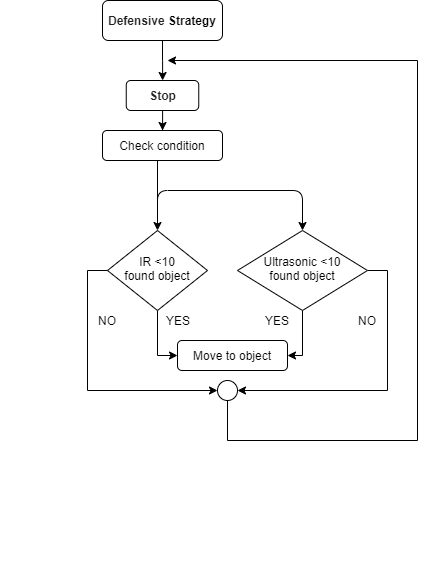

The diagram above was exported from draw.io. Its source (the exported page's mxGraphModel, read from the mxfile embedded in the PNG):
<mxGraphModel dx="868" dy="467" grid="1" gridSize="10" guides="1" tooltips="1" connect="1" arrows="1" fold="1" page="1" pageScale="1" pageWidth="850" pageHeight="1100" math="0" shadow="0">
  <root>
    <mxCell id="B3ZmBSqcrnMzwZUOLVQ_-0" />
    <mxCell id="B3ZmBSqcrnMzwZUOLVQ_-1" parent="B3ZmBSqcrnMzwZUOLVQ_-0" />
    <mxCell id="UWoSwB4H9JtxWKObAdNc-56" value="" style="edgeStyle=orthogonalEdgeStyle;rounded=0;comic=0;orthogonalLoop=1;jettySize=auto;html=1;" edge="1" parent="B3ZmBSqcrnMzwZUOLVQ_-1" source="UWoSwB4H9JtxWKObAdNc-1" target="UWoSwB4H9JtxWKObAdNc-48">
      <mxGeometry relative="1" as="geometry" />
    </mxCell>
    <mxCell id="UWoSwB4H9JtxWKObAdNc-1" value="&lt;p class=&quot;MsoNormal&quot; align=&quot;center&quot;&gt;&lt;b&gt;&lt;span style=&quot;line-height: 107% ; font-family: &amp;#34;th sarabunpsk&amp;#34; , sans-serif&quot;&gt;&lt;font color=&quot;#222222&quot; style=&quot;font-size: 12px&quot;&gt;Defensive&lt;/font&gt; Strategy&lt;/span&gt;&lt;/b&gt;&lt;/p&gt;" style="rounded=1;whiteSpace=wrap;html=1;fontSize=12;glass=0;strokeWidth=1;shadow=0;" vertex="1" parent="B3ZmBSqcrnMzwZUOLVQ_-1">
      <mxGeometry x="335" y="230" width="120" height="40" as="geometry" />
    </mxCell>
    <mxCell id="UWoSwB4H9JtxWKObAdNc-60" value="" style="edgeStyle=orthogonalEdgeStyle;rounded=0;comic=0;orthogonalLoop=1;jettySize=auto;html=1;" edge="1" parent="B3ZmBSqcrnMzwZUOLVQ_-1" source="UWoSwB4H9JtxWKObAdNc-48" target="UWoSwB4H9JtxWKObAdNc-13">
      <mxGeometry relative="1" as="geometry" />
    </mxCell>
    <mxCell id="UWoSwB4H9JtxWKObAdNc-48" value="&lt;p class=&quot;MsoNormal&quot; align=&quot;center&quot;&gt;&lt;font color=&quot;#222222&quot; face=&quot;th sarabunpsk, sans-serif&quot;&gt;&lt;b&gt;Stop&lt;/b&gt;&lt;/font&gt;&lt;/p&gt;" style="rounded=1;whiteSpace=wrap;html=1;fontSize=12;glass=0;strokeWidth=1;shadow=0;" vertex="1" parent="B3ZmBSqcrnMzwZUOLVQ_-1">
      <mxGeometry x="358.75" y="310" width="72.5" height="30" as="geometry" />
    </mxCell>
    <mxCell id="UWoSwB4H9JtxWKObAdNc-12" value="" style="edgeStyle=orthogonalEdgeStyle;rounded=0;orthogonalLoop=1;jettySize=auto;html=1;" edge="1" parent="B3ZmBSqcrnMzwZUOLVQ_-1" source="UWoSwB4H9JtxWKObAdNc-13" target="UWoSwB4H9JtxWKObAdNc-15">
      <mxGeometry relative="1" as="geometry">
        <Array as="points">
          <mxPoint x="390" y="430" />
          <mxPoint x="390" y="430" />
        </Array>
      </mxGeometry>
    </mxCell>
    <mxCell id="UWoSwB4H9JtxWKObAdNc-13" value="Check condition" style="rounded=1;whiteSpace=wrap;html=1;" vertex="1" parent="B3ZmBSqcrnMzwZUOLVQ_-1">
      <mxGeometry x="335" y="360" width="120" height="30" as="geometry" />
    </mxCell>
    <mxCell id="UWoSwB4H9JtxWKObAdNc-14" value="" style="edgeStyle=orthogonalEdgeStyle;rounded=0;orthogonalLoop=1;jettySize=auto;html=1;" edge="1" parent="B3ZmBSqcrnMzwZUOLVQ_-1" source="UWoSwB4H9JtxWKObAdNc-15" target="UWoSwB4H9JtxWKObAdNc-19">
      <mxGeometry relative="1" as="geometry">
        <Array as="points">
          <mxPoint x="390" y="585" />
        </Array>
      </mxGeometry>
    </mxCell>
    <mxCell id="UWoSwB4H9JtxWKObAdNc-15" value="IR &amp;lt;10&lt;br&gt;found object" style="rhombus;whiteSpace=wrap;html=1;shadow=0;fontFamily=Helvetica;fontSize=12;align=center;strokeWidth=1;spacing=6;spacingTop=-4;" vertex="1" parent="B3ZmBSqcrnMzwZUOLVQ_-1">
      <mxGeometry x="340" y="460" width="100" height="80" as="geometry" />
    </mxCell>
    <mxCell id="UWoSwB4H9JtxWKObAdNc-16" value="" style="edgeStyle=elbowEdgeStyle;rounded=0;comic=0;orthogonalLoop=1;jettySize=auto;html=1;entryX=1;entryY=0.5;entryDx=0;entryDy=0;" edge="1" parent="B3ZmBSqcrnMzwZUOLVQ_-1" source="UWoSwB4H9JtxWKObAdNc-17" target="UWoSwB4H9JtxWKObAdNc-19">
      <mxGeometry relative="1" as="geometry">
        <mxPoint x="545" y="720" as="targetPoint" />
        <Array as="points">
          <mxPoint x="535" y="560" />
          <mxPoint x="525" y="600" />
          <mxPoint x="525" y="610" />
          <mxPoint x="555" y="610" />
          <mxPoint x="515" y="570" />
          <mxPoint x="545" y="640" />
        </Array>
      </mxGeometry>
    </mxCell>
    <mxCell id="UWoSwB4H9JtxWKObAdNc-65" value="" style="edgeStyle=orthogonalEdgeStyle;rounded=0;comic=0;orthogonalLoop=1;jettySize=auto;html=1;" edge="1" parent="B3ZmBSqcrnMzwZUOLVQ_-1" source="UWoSwB4H9JtxWKObAdNc-17">
      <mxGeometry relative="1" as="geometry">
        <mxPoint x="470" y="620" as="targetPoint" />
        <Array as="points">
          <mxPoint x="620" y="500" />
          <mxPoint x="620" y="620" />
        </Array>
      </mxGeometry>
    </mxCell>
    <mxCell id="UWoSwB4H9JtxWKObAdNc-17" value="Ultrasonic &amp;lt;10&lt;br&gt;found object" style="rhombus;whiteSpace=wrap;html=1;shadow=0;fontFamily=Helvetica;fontSize=12;align=center;strokeWidth=1;spacing=6;spacingTop=-4;" vertex="1" parent="B3ZmBSqcrnMzwZUOLVQ_-1">
      <mxGeometry x="470" y="460" width="130" height="80" as="geometry" />
    </mxCell>
    <mxCell id="UWoSwB4H9JtxWKObAdNc-19" value="Move to object" style="rounded=1;whiteSpace=wrap;html=1;" vertex="1" parent="B3ZmBSqcrnMzwZUOLVQ_-1">
      <mxGeometry x="410" y="570" width="110" height="30" as="geometry" />
    </mxCell>
    <mxCell id="UWoSwB4H9JtxWKObAdNc-22" value="" style="endArrow=classic;html=1;edgeStyle=orthogonalEdgeStyle;entryX=0.5;entryY=0;entryDx=0;entryDy=0;" edge="1" parent="B3ZmBSqcrnMzwZUOLVQ_-1" target="UWoSwB4H9JtxWKObAdNc-17">
      <mxGeometry width="50" height="50" relative="1" as="geometry">
        <mxPoint x="390" y="450" as="sourcePoint" />
        <mxPoint x="620" y="460" as="targetPoint" />
        <Array as="points">
          <mxPoint x="390" y="420" />
          <mxPoint x="535" y="420" />
        </Array>
      </mxGeometry>
    </mxCell>
    <mxCell id="UWoSwB4H9JtxWKObAdNc-29" value="YES" style="text;html=1;strokeColor=none;fillColor=none;align=center;verticalAlign=middle;whiteSpace=wrap;rounded=0;" vertex="1" parent="B3ZmBSqcrnMzwZUOLVQ_-1">
      <mxGeometry x="391.25" y="540" width="40" height="20" as="geometry" />
    </mxCell>
    <mxCell id="UWoSwB4H9JtxWKObAdNc-30" value="" style="edgeStyle=orthogonalEdgeStyle;rounded=0;comic=0;orthogonalLoop=1;jettySize=auto;html=1;" edge="1" parent="B3ZmBSqcrnMzwZUOLVQ_-1">
      <mxGeometry relative="1" as="geometry">
        <mxPoint x="340.05999999999995" y="500" as="sourcePoint" />
        <mxPoint x="450" y="620" as="targetPoint" />
        <Array as="points">
          <mxPoint x="320" y="500" />
          <mxPoint x="320" y="620" />
        </Array>
      </mxGeometry>
    </mxCell>
    <mxCell id="UWoSwB4H9JtxWKObAdNc-34" value="NO" style="text;html=1;strokeColor=none;fillColor=none;align=center;verticalAlign=middle;whiteSpace=wrap;rounded=0;" vertex="1" parent="B3ZmBSqcrnMzwZUOLVQ_-1">
      <mxGeometry x="320" y="540" width="40" height="20" as="geometry" />
    </mxCell>
    <mxCell id="UWoSwB4H9JtxWKObAdNc-35" style="edgeStyle=orthogonalEdgeStyle;rounded=0;comic=0;orthogonalLoop=1;jettySize=auto;html=1;exitX=0.5;exitY=1;exitDx=0;exitDy=0;" edge="1" parent="B3ZmBSqcrnMzwZUOLVQ_-1">
      <mxGeometry relative="1" as="geometry">
        <mxPoint x="240" y="790" as="sourcePoint" />
        <mxPoint x="240" y="790" as="targetPoint" />
      </mxGeometry>
    </mxCell>
    <mxCell id="UWoSwB4H9JtxWKObAdNc-63" value="YES" style="text;html=1;strokeColor=none;fillColor=none;align=center;verticalAlign=middle;whiteSpace=wrap;rounded=0;" vertex="1" parent="B3ZmBSqcrnMzwZUOLVQ_-1">
      <mxGeometry x="490" y="540" width="40" height="20" as="geometry" />
    </mxCell>
    <mxCell id="UWoSwB4H9JtxWKObAdNc-67" value="NO" style="text;html=1;strokeColor=none;fillColor=none;align=center;verticalAlign=middle;whiteSpace=wrap;rounded=0;" vertex="1" parent="B3ZmBSqcrnMzwZUOLVQ_-1">
      <mxGeometry x="580" y="540" width="40" height="20" as="geometry" />
    </mxCell>
    <mxCell id="UWoSwB4H9JtxWKObAdNc-70" value="" style="edgeStyle=orthogonalEdgeStyle;rounded=0;comic=0;orthogonalLoop=1;jettySize=auto;html=1;" edge="1" parent="B3ZmBSqcrnMzwZUOLVQ_-1" source="UWoSwB4H9JtxWKObAdNc-68">
      <mxGeometry relative="1" as="geometry">
        <mxPoint x="400" y="290" as="targetPoint" />
        <Array as="points">
          <mxPoint x="460" y="670" />
          <mxPoint x="650" y="670" />
        </Array>
      </mxGeometry>
    </mxCell>
    <mxCell id="UWoSwB4H9JtxWKObAdNc-68" value="" style="ellipse;whiteSpace=wrap;html=1;aspect=fixed;" vertex="1" parent="B3ZmBSqcrnMzwZUOLVQ_-1">
      <mxGeometry x="450" y="610" width="20" height="20" as="geometry" />
    </mxCell>
  </root>
</mxGraphModel>